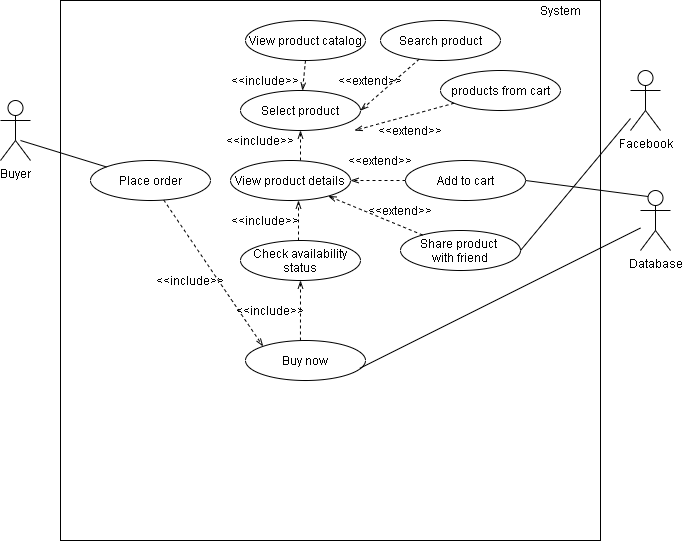

The diagram above was exported from draw.io. Its source (the exported page's mxGraphModel, read from the mxfile embedded in the PNG):
<mxGraphModel dx="596" dy="353" grid="1" gridSize="10" guides="1" tooltips="1" connect="1" arrows="1" fold="1" page="1" pageScale="1" pageWidth="850" pageHeight="1100" math="0" shadow="0">
  <root>
    <mxCell id="0" />
    <mxCell id="1" parent="0" />
    <mxCell id="-hXjFbksFeUnK73U4mol-8" value="" style="whiteSpace=wrap;html=1;aspect=fixed;" parent="1" vertex="1">
      <mxGeometry x="80" y="10" width="540" height="540" as="geometry" />
    </mxCell>
    <mxCell id="-hXjFbksFeUnK73U4mol-9" value="Select product" style="ellipse;whiteSpace=wrap;html=1;" parent="1" vertex="1">
      <mxGeometry x="260" y="100" width="120" height="40" as="geometry" />
    </mxCell>
    <mxCell id="-hXjFbksFeUnK73U4mol-10" value="Share product&amp;nbsp;&lt;br&gt;with friend" style="ellipse;whiteSpace=wrap;html=1;" parent="1" vertex="1">
      <mxGeometry x="420" y="240" width="120" height="40" as="geometry" />
    </mxCell>
    <mxCell id="-hXjFbksFeUnK73U4mol-11" value="View product catalog" style="ellipse;whiteSpace=wrap;html=1;" parent="1" vertex="1">
      <mxGeometry x="265" y="30" width="120" height="40" as="geometry" />
    </mxCell>
    <mxCell id="-hXjFbksFeUnK73U4mol-12" value="View product details" style="ellipse;whiteSpace=wrap;html=1;" parent="1" vertex="1">
      <mxGeometry x="250" y="170" width="120" height="40" as="geometry" />
    </mxCell>
    <mxCell id="-hXjFbksFeUnK73U4mol-13" value="Search product" style="ellipse;whiteSpace=wrap;html=1;" parent="1" vertex="1">
      <mxGeometry x="400" y="30" width="120" height="40" as="geometry" />
    </mxCell>
    <mxCell id="-hXjFbksFeUnK73U4mol-14" value="Add to cart" style="ellipse;whiteSpace=wrap;html=1;" parent="1" vertex="1">
      <mxGeometry x="425" y="170" width="120" height="40" as="geometry" />
    </mxCell>
    <mxCell id="-hXjFbksFeUnK73U4mol-17" value="Check availability status" style="ellipse;whiteSpace=wrap;html=1;" parent="1" vertex="1">
      <mxGeometry x="260" y="250" width="120" height="40" as="geometry" />
    </mxCell>
    <mxCell id="-hXjFbksFeUnK73U4mol-18" value="Buy now" style="ellipse;whiteSpace=wrap;html=1;" parent="1" vertex="1">
      <mxGeometry x="265" y="350" width="120" height="40" as="geometry" />
    </mxCell>
    <mxCell id="-hXjFbksFeUnK73U4mol-27" value="Facebook" style="shape=umlActor;verticalLabelPosition=bottom;labelBackgroundColor=#ffffff;verticalAlign=top;html=1;outlineConnect=0;" parent="1" vertex="1">
      <mxGeometry x="650" y="80" width="30" height="60" as="geometry" />
    </mxCell>
    <mxCell id="-hXjFbksFeUnK73U4mol-28" value="Database" style="shape=umlActor;verticalLabelPosition=bottom;labelBackgroundColor=#ffffff;verticalAlign=top;html=1;outlineConnect=0;" parent="1" vertex="1">
      <mxGeometry x="660" y="200" width="30" height="60" as="geometry" />
    </mxCell>
    <mxCell id="-hXjFbksFeUnK73U4mol-31" value="" style="endArrow=openThin;html=1;dashed=1;exitX=0.5;exitY=1;exitDx=0;exitDy=0;endFill=0;" parent="1" source="-hXjFbksFeUnK73U4mol-11" target="-hXjFbksFeUnK73U4mol-9" edge="1">
      <mxGeometry width="50" height="50" relative="1" as="geometry">
        <mxPoint x="160" y="90" as="sourcePoint" />
        <mxPoint x="196.68634373974498" y="91.23784091323432" as="targetPoint" />
      </mxGeometry>
    </mxCell>
    <mxCell id="-hXjFbksFeUnK73U4mol-32" value="&amp;lt;&amp;lt;include&amp;gt;&amp;gt;" style="text;html=1;strokeColor=none;fillColor=none;align=center;verticalAlign=middle;whiteSpace=wrap;rounded=0;" parent="1" vertex="1">
      <mxGeometry x="265" y="80" width="40" height="20" as="geometry" />
    </mxCell>
    <mxCell id="-hXjFbksFeUnK73U4mol-34" value="" style="endArrow=openThin;html=1;dashed=1;entryX=1;entryY=0.5;entryDx=0;entryDy=0;endFill=0;" parent="1" source="-hXjFbksFeUnK73U4mol-13" target="-hXjFbksFeUnK73U4mol-9" edge="1">
      <mxGeometry width="50" height="50" relative="1" as="geometry">
        <mxPoint x="389.96000000000004" y="80" as="sourcePoint" />
        <mxPoint x="350" y="110" as="targetPoint" />
      </mxGeometry>
    </mxCell>
    <mxCell id="-hXjFbksFeUnK73U4mol-35" value="&amp;lt;&amp;lt;extend&amp;gt;&amp;gt;" style="text;html=1;strokeColor=none;fillColor=none;align=center;verticalAlign=middle;whiteSpace=wrap;rounded=0;" parent="1" vertex="1">
      <mxGeometry x="370" y="80" width="40" height="20" as="geometry" />
    </mxCell>
    <mxCell id="-hXjFbksFeUnK73U4mol-39" value="" style="endArrow=openThin;html=1;dashed=1;endFill=0;" parent="1" source="-hXjFbksFeUnK73U4mol-14" target="-hXjFbksFeUnK73U4mol-12" edge="1">
      <mxGeometry width="50" height="50" relative="1" as="geometry">
        <mxPoint x="360" y="170" as="sourcePoint" />
        <mxPoint x="410" y="120" as="targetPoint" />
      </mxGeometry>
    </mxCell>
    <mxCell id="-hXjFbksFeUnK73U4mol-40" value="" style="endArrow=openThin;html=1;dashed=1;endFill=0;" parent="1" source="-hXjFbksFeUnK73U4mol-10" target="-hXjFbksFeUnK73U4mol-12" edge="1">
      <mxGeometry width="50" height="50" relative="1" as="geometry">
        <mxPoint x="390.93073432597726" y="153.5090652875656" as="sourcePoint" />
        <mxPoint x="348.9723312160594" y="156.31422929899622" as="targetPoint" />
      </mxGeometry>
    </mxCell>
    <mxCell id="-hXjFbksFeUnK73U4mol-41" value="&amp;lt;&amp;lt;extend&amp;gt;&amp;gt;" style="text;html=1;strokeColor=none;fillColor=none;align=center;verticalAlign=middle;whiteSpace=wrap;rounded=0;" parent="1" vertex="1">
      <mxGeometry x="400" y="210" width="40" height="20" as="geometry" />
    </mxCell>
    <mxCell id="-hXjFbksFeUnK73U4mol-51" value="Buyer" style="shape=umlActor;verticalLabelPosition=bottom;labelBackgroundColor=#ffffff;verticalAlign=top;html=1;outlineConnect=0;" parent="1" vertex="1">
      <mxGeometry x="20" y="110" width="30" height="60" as="geometry" />
    </mxCell>
    <mxCell id="-hXjFbksFeUnK73U4mol-72" value="" style="endArrow=none;html=1;exitX=1;exitY=0.5;exitDx=0;exitDy=0;" parent="1" source="-hXjFbksFeUnK73U4mol-10" target="-hXjFbksFeUnK73U4mol-27" edge="1">
      <mxGeometry width="50" height="50" relative="1" as="geometry">
        <mxPoint x="270" y="290" as="sourcePoint" />
        <mxPoint x="530" y="200" as="targetPoint" />
      </mxGeometry>
    </mxCell>
    <mxCell id="-hXjFbksFeUnK73U4mol-76" value="" style="endArrow=none;html=1;exitX=0.953;exitY=0.695;exitDx=0;exitDy=0;exitPerimeter=0;" parent="1" source="-hXjFbksFeUnK73U4mol-18" target="-hXjFbksFeUnK73U4mol-28" edge="1">
      <mxGeometry width="50" height="50" relative="1" as="geometry">
        <mxPoint x="270" y="290" as="sourcePoint" />
        <mxPoint x="320" y="240" as="targetPoint" />
      </mxGeometry>
    </mxCell>
    <mxCell id="-hXjFbksFeUnK73U4mol-78" value="" style="endArrow=none;html=1;entryX=1;entryY=0.5;entryDx=0;entryDy=0;exitX=0.25;exitY=0.1;exitDx=0;exitDy=0;exitPerimeter=0;" parent="1" source="-hXjFbksFeUnK73U4mol-28" target="-hXjFbksFeUnK73U4mol-14" edge="1">
      <mxGeometry width="50" height="50" relative="1" as="geometry">
        <mxPoint x="270" y="290" as="sourcePoint" />
        <mxPoint x="320" y="240" as="targetPoint" />
      </mxGeometry>
    </mxCell>
    <mxCell id="-hXjFbksFeUnK73U4mol-103" value="System&lt;br&gt;" style="text;html=1;strokeColor=none;fillColor=none;align=center;verticalAlign=middle;whiteSpace=wrap;rounded=0;" parent="1" vertex="1">
      <mxGeometry x="560" y="10" width="40" height="20" as="geometry" />
    </mxCell>
    <mxCell id="-hXjFbksFeUnK73U4mol-125" value="products from cart" style="ellipse;whiteSpace=wrap;html=1;" parent="1" vertex="1">
      <mxGeometry x="460" y="80" width="120" height="40" as="geometry" />
    </mxCell>
    <mxCell id="-hXjFbksFeUnK73U4mol-126" value="" style="endArrow=openThin;html=1;dashed=1;endFill=0;" parent="1" source="-hXjFbksFeUnK73U4mol-125" edge="1">
      <mxGeometry width="50" height="50" relative="1" as="geometry">
        <mxPoint x="284.96000000000004" y="70" as="sourcePoint" />
        <mxPoint x="374" y="140" as="targetPoint" />
      </mxGeometry>
    </mxCell>
    <mxCell id="-hXjFbksFeUnK73U4mol-127" value="&amp;lt;&amp;lt;extend&amp;gt;&amp;gt;" style="text;html=1;strokeColor=none;fillColor=none;align=center;verticalAlign=middle;whiteSpace=wrap;rounded=0;" parent="1" vertex="1">
      <mxGeometry x="410" y="130" width="40" height="20" as="geometry" />
    </mxCell>
    <mxCell id="-hXjFbksFeUnK73U4mol-128" value="Place order" style="ellipse;whiteSpace=wrap;html=1;" parent="1" vertex="1">
      <mxGeometry x="110" y="170" width="120" height="40" as="geometry" />
    </mxCell>
    <mxCell id="-hXjFbksFeUnK73U4mol-129" value="" style="endArrow=openThin;html=1;entryX=0;entryY=0;entryDx=0;entryDy=0;endFill=0;dashed=1;" parent="1" source="-hXjFbksFeUnK73U4mol-128" target="-hXjFbksFeUnK73U4mol-18" edge="1">
      <mxGeometry width="50" height="50" relative="1" as="geometry">
        <mxPoint x="280" y="370" as="sourcePoint" />
        <mxPoint x="330" y="390" as="targetPoint" />
      </mxGeometry>
    </mxCell>
    <mxCell id="-hXjFbksFeUnK73U4mol-130" value="&amp;lt;&amp;lt;include&amp;gt;&amp;gt;" style="text;html=1;strokeColor=none;fillColor=none;align=center;verticalAlign=middle;whiteSpace=wrap;rounded=0;" parent="1" vertex="1">
      <mxGeometry x="190" y="280" width="40" height="20" as="geometry" />
    </mxCell>
    <mxCell id="-hXjFbksFeUnK73U4mol-132" value="" style="endArrow=openThin;html=1;entryX=0.5;entryY=1;entryDx=0;entryDy=0;exitX=0.458;exitY=0;exitDx=0;exitDy=0;exitPerimeter=0;dashed=1;endFill=0;" parent="1" source="-hXjFbksFeUnK73U4mol-18" target="-hXjFbksFeUnK73U4mol-17" edge="1">
      <mxGeometry width="50" height="50" relative="1" as="geometry">
        <mxPoint x="336.6660240344212" y="440.00771158694624" as="sourcePoint" />
        <mxPoint x="340" y="400" as="targetPoint" />
      </mxGeometry>
    </mxCell>
    <mxCell id="-hXjFbksFeUnK73U4mol-135" value="" style="endArrow=openThin;html=1;endFill=0;dashed=1;" parent="1" edge="1">
      <mxGeometry width="50" height="50" relative="1" as="geometry">
        <mxPoint x="318" y="250" as="sourcePoint" />
        <mxPoint x="318" y="210" as="targetPoint" />
      </mxGeometry>
    </mxCell>
    <mxCell id="-hXjFbksFeUnK73U4mol-138" value="" style="endArrow=openThin;html=1;entryX=0.5;entryY=1;entryDx=0;entryDy=0;dashed=1;endFill=0;" parent="1" target="-hXjFbksFeUnK73U4mol-9" edge="1">
      <mxGeometry width="50" height="50" relative="1" as="geometry">
        <mxPoint x="320" y="170" as="sourcePoint" />
        <mxPoint x="328" y="220" as="targetPoint" />
      </mxGeometry>
    </mxCell>
    <mxCell id="-hXjFbksFeUnK73U4mol-140" value="" style="endArrow=none;html=1;" parent="1" target="-hXjFbksFeUnK73U4mol-128" edge="1">
      <mxGeometry width="50" height="50" relative="1" as="geometry">
        <mxPoint x="40" y="150" as="sourcePoint" />
        <mxPoint x="330" y="230" as="targetPoint" />
      </mxGeometry>
    </mxCell>
    <mxCell id="-hXjFbksFeUnK73U4mol-141" value="&amp;lt;&amp;lt;include&amp;gt;&amp;gt;" style="text;html=1;strokeColor=none;fillColor=none;align=center;verticalAlign=middle;whiteSpace=wrap;rounded=0;" parent="1" vertex="1">
      <mxGeometry x="270" y="310" width="40" height="20" as="geometry" />
    </mxCell>
    <mxCell id="-hXjFbksFeUnK73U4mol-142" value="&amp;lt;&amp;lt;include&amp;gt;&amp;gt;" style="text;html=1;strokeColor=none;fillColor=none;align=center;verticalAlign=middle;whiteSpace=wrap;rounded=0;" parent="1" vertex="1">
      <mxGeometry x="265" y="220" width="40" height="20" as="geometry" />
    </mxCell>
    <mxCell id="-hXjFbksFeUnK73U4mol-143" value="&amp;lt;&amp;lt;include&amp;gt;&amp;gt;" style="text;html=1;strokeColor=none;fillColor=none;align=center;verticalAlign=middle;whiteSpace=wrap;rounded=0;" parent="1" vertex="1">
      <mxGeometry x="260" y="140" width="40" height="20" as="geometry" />
    </mxCell>
    <mxCell id="-hXjFbksFeUnK73U4mol-145" value="&amp;lt;&amp;lt;extend&amp;gt;&amp;gt;" style="text;html=1;strokeColor=none;fillColor=none;align=center;verticalAlign=middle;whiteSpace=wrap;rounded=0;" parent="1" vertex="1">
      <mxGeometry x="380" y="160" width="40" height="20" as="geometry" />
    </mxCell>
  </root>
</mxGraphModel>